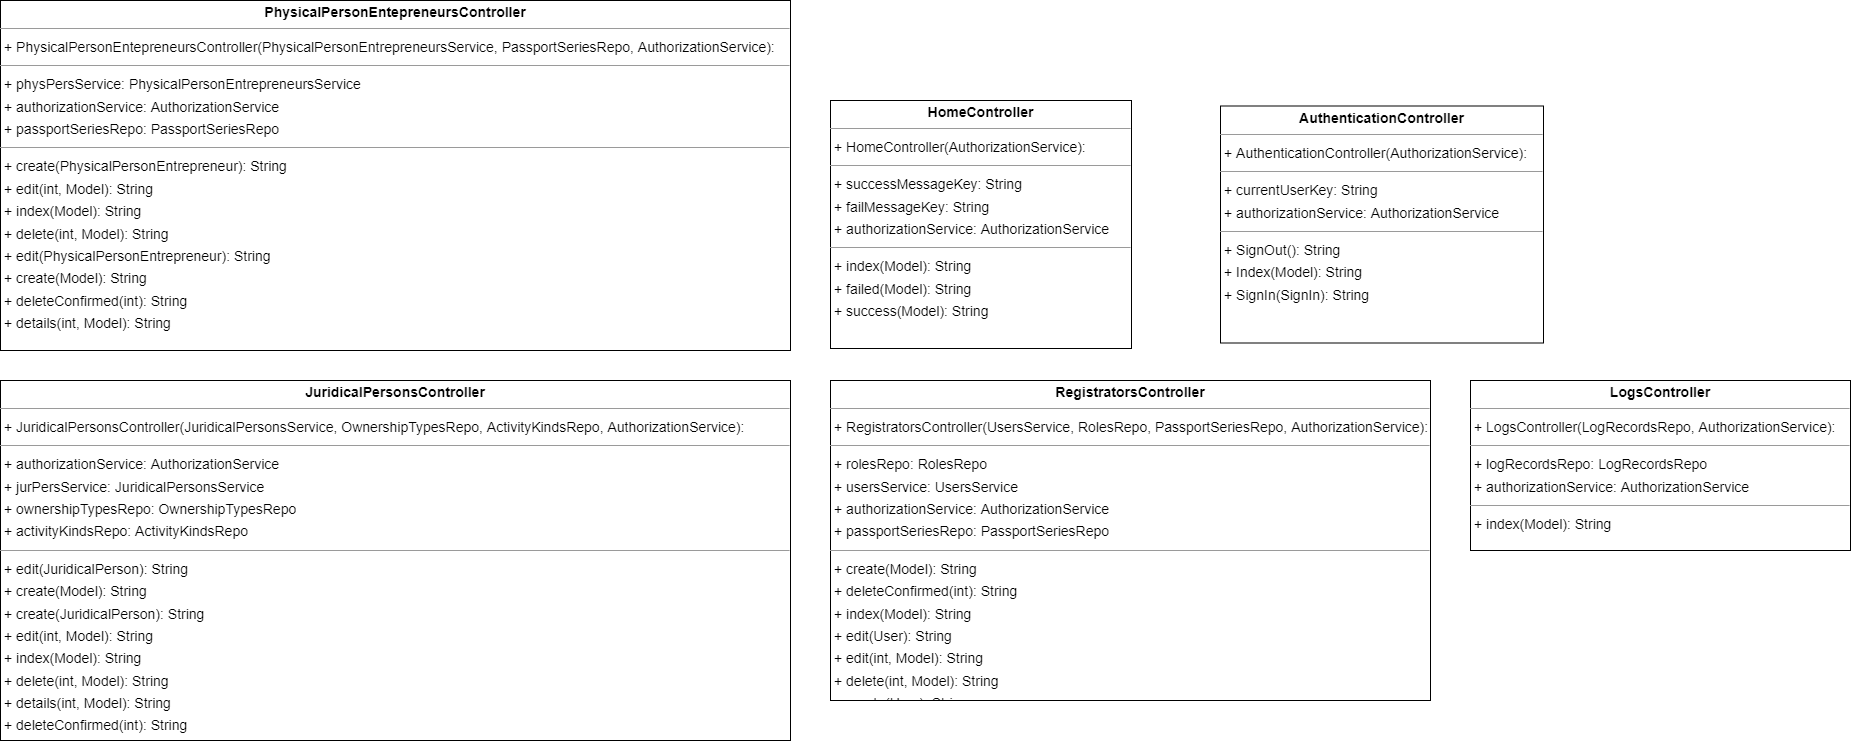

The diagram above was exported from draw.io. Its source (the exported page's mxGraphModel, read from the mxfile embedded in the PNG):
<mxGraphModel dx="3635" dy="1629" grid="1" gridSize="10" guides="1" tooltips="1" connect="1" arrows="1" fold="1" page="0" pageScale="1" pageWidth="827" pageHeight="1169" background="none" math="0" shadow="0">
  <root>
    <mxCell id="0" />
    <mxCell id="1" parent="0" />
    <mxCell id="node5" value="&lt;p style=&quot;margin:0px;margin-top:4px;text-align:center;&quot;&gt;&lt;b&gt;AuthenticationController&lt;/b&gt;&lt;/p&gt;&lt;hr size=&quot;1&quot;/&gt;&lt;p style=&quot;margin:0 0 0 4px;line-height:1.6;&quot;&gt;+ AuthenticationController(AuthorizationService): &lt;/p&gt;&lt;hr size=&quot;1&quot;/&gt;&lt;p style=&quot;margin:0 0 0 4px;line-height:1.6;&quot;&gt;+ currentUserKey: String&lt;br/&gt;+ authorizationService: AuthorizationService&lt;/p&gt;&lt;hr size=&quot;1&quot;/&gt;&lt;p style=&quot;margin:0 0 0 4px;line-height:1.6;&quot;&gt;+ SignOut(): String&lt;br/&gt;+ Index(Model): String&lt;br/&gt;+ SignIn(SignIn): String&lt;/p&gt;" style="verticalAlign=top;align=left;overflow=fill;fontSize=14;fontFamily=Helvetica;html=1;rounded=0;shadow=0;comic=0;labelBackgroundColor=none;strokeWidth=1;" parent="1" vertex="1">
      <mxGeometry x="-710" y="-694.5" width="323" height="237" as="geometry" />
    </mxCell>
    <mxCell id="node3" value="&lt;p style=&quot;margin:0px;margin-top:4px;text-align:center;&quot;&gt;&lt;b&gt;HomeController&lt;/b&gt;&lt;/p&gt;&lt;hr size=&quot;1&quot;/&gt;&lt;p style=&quot;margin:0 0 0 4px;line-height:1.6;&quot;&gt;+ HomeController(AuthorizationService): &lt;/p&gt;&lt;hr size=&quot;1&quot;/&gt;&lt;p style=&quot;margin:0 0 0 4px;line-height:1.6;&quot;&gt;+ successMessageKey: String&lt;br/&gt;+ failMessageKey: String&lt;br/&gt;+ authorizationService: AuthorizationService&lt;/p&gt;&lt;hr size=&quot;1&quot;/&gt;&lt;p style=&quot;margin:0 0 0 4px;line-height:1.6;&quot;&gt;+ index(Model): String&lt;br/&gt;+ failed(Model): String&lt;br/&gt;+ success(Model): String&lt;/p&gt;" style="verticalAlign=top;align=left;overflow=fill;fontSize=14;fontFamily=Helvetica;html=1;rounded=0;shadow=0;comic=0;labelBackgroundColor=none;strokeWidth=1;" parent="1" vertex="1">
      <mxGeometry x="-1100" y="-700" width="301" height="248" as="geometry" />
    </mxCell>
    <mxCell id="node4" value="&lt;p style=&quot;margin:0px;margin-top:4px;text-align:center;&quot;&gt;&lt;b&gt;JuridicalPersonsController&lt;/b&gt;&lt;/p&gt;&lt;hr size=&quot;1&quot;/&gt;&lt;p style=&quot;margin:0 0 0 4px;line-height:1.6;&quot;&gt;+ JuridicalPersonsController(JuridicalPersonsService, OwnershipTypesRepo, ActivityKindsRepo, AuthorizationService): &lt;/p&gt;&lt;hr size=&quot;1&quot;/&gt;&lt;p style=&quot;margin:0 0 0 4px;line-height:1.6;&quot;&gt;+ authorizationService: AuthorizationService&lt;br/&gt;+ jurPersService: JuridicalPersonsService&lt;br/&gt;+ ownershipTypesRepo: OwnershipTypesRepo&lt;br/&gt;+ activityKindsRepo: ActivityKindsRepo&lt;/p&gt;&lt;hr size=&quot;1&quot;/&gt;&lt;p style=&quot;margin:0 0 0 4px;line-height:1.6;&quot;&gt;+ edit(JuridicalPerson): String&lt;br/&gt;+ create(Model): String&lt;br/&gt;+ create(JuridicalPerson): String&lt;br/&gt;+ edit(int, Model): String&lt;br/&gt;+ index(Model): String&lt;br/&gt;+ delete(int, Model): String&lt;br/&gt;+ details(int, Model): String&lt;br/&gt;+ deleteConfirmed(int): String&lt;/p&gt;" style="verticalAlign=top;align=left;overflow=fill;fontSize=14;fontFamily=Helvetica;html=1;rounded=0;shadow=0;comic=0;labelBackgroundColor=none;strokeWidth=1;" parent="1" vertex="1">
      <mxGeometry x="-1930" y="-420" width="790" height="360" as="geometry" />
    </mxCell>
    <mxCell id="node0" value="&lt;p style=&quot;margin:0px;margin-top:4px;text-align:center;&quot;&gt;&lt;b&gt;LogsController&lt;/b&gt;&lt;/p&gt;&lt;hr size=&quot;1&quot;/&gt;&lt;p style=&quot;margin:0 0 0 4px;line-height:1.6;&quot;&gt;+ LogsController(LogRecordsRepo, AuthorizationService): &lt;/p&gt;&lt;hr size=&quot;1&quot;/&gt;&lt;p style=&quot;margin:0 0 0 4px;line-height:1.6;&quot;&gt;+ logRecordsRepo: LogRecordsRepo&lt;br/&gt;+ authorizationService: AuthorizationService&lt;/p&gt;&lt;hr size=&quot;1&quot;/&gt;&lt;p style=&quot;margin:0 0 0 4px;line-height:1.6;&quot;&gt;+ index(Model): String&lt;/p&gt;" style="verticalAlign=top;align=left;overflow=fill;fontSize=14;fontFamily=Helvetica;html=1;rounded=0;shadow=0;comic=0;labelBackgroundColor=none;strokeWidth=1;" parent="1" vertex="1">
      <mxGeometry x="-460" y="-420" width="380" height="170" as="geometry" />
    </mxCell>
    <mxCell id="node1" value="&lt;p style=&quot;margin:0px;margin-top:4px;text-align:center;&quot;&gt;&lt;b&gt;PhysicalPersonEntepreneursController&lt;/b&gt;&lt;/p&gt;&lt;hr size=&quot;1&quot;/&gt;&lt;p style=&quot;margin:0 0 0 4px;line-height:1.6;&quot;&gt;+ PhysicalPersonEntepreneursController(PhysicalPersonEntrepreneursService, PassportSeriesRepo, AuthorizationService): &lt;/p&gt;&lt;hr size=&quot;1&quot;/&gt;&lt;p style=&quot;margin:0 0 0 4px;line-height:1.6;&quot;&gt;+ physPersService: PhysicalPersonEntrepreneursService&lt;br/&gt;+ authorizationService: AuthorizationService&lt;br/&gt;+ passportSeriesRepo: PassportSeriesRepo&lt;/p&gt;&lt;hr size=&quot;1&quot;/&gt;&lt;p style=&quot;margin:0 0 0 4px;line-height:1.6;&quot;&gt;+ create(PhysicalPersonEntrepreneur): String&lt;br/&gt;+ edit(int, Model): String&lt;br/&gt;+ index(Model): String&lt;br/&gt;+ delete(int, Model): String&lt;br/&gt;+ edit(PhysicalPersonEntrepreneur): String&lt;br/&gt;+ create(Model): String&lt;br/&gt;+ deleteConfirmed(int): String&lt;br/&gt;+ details(int, Model): String&lt;/p&gt;" style="verticalAlign=top;align=left;overflow=fill;fontSize=14;fontFamily=Helvetica;html=1;rounded=0;shadow=0;comic=0;labelBackgroundColor=none;strokeWidth=1;" parent="1" vertex="1">
      <mxGeometry x="-1930" y="-800" width="790" height="350" as="geometry" />
    </mxCell>
    <mxCell id="node2" value="&lt;p style=&quot;margin:0px;margin-top:4px;text-align:center;&quot;&gt;&lt;b&gt;RegistratorsController&lt;/b&gt;&lt;/p&gt;&lt;hr size=&quot;1&quot;/&gt;&lt;p style=&quot;margin:0 0 0 4px;line-height:1.6;&quot;&gt;+ RegistratorsController(UsersService, RolesRepo, PassportSeriesRepo, AuthorizationService): &lt;/p&gt;&lt;hr size=&quot;1&quot;/&gt;&lt;p style=&quot;margin:0 0 0 4px;line-height:1.6;&quot;&gt;+ rolesRepo: RolesRepo&lt;br/&gt;+ usersService: UsersService&lt;br/&gt;+ authorizationService: AuthorizationService&lt;br/&gt;+ passportSeriesRepo: PassportSeriesRepo&lt;/p&gt;&lt;hr size=&quot;1&quot;/&gt;&lt;p style=&quot;margin:0 0 0 4px;line-height:1.6;&quot;&gt;+ create(Model): String&lt;br/&gt;+ deleteConfirmed(int): String&lt;br/&gt;+ index(Model): String&lt;br/&gt;+ edit(User): String&lt;br/&gt;+ edit(int, Model): String&lt;br/&gt;+ delete(int, Model): String&lt;br/&gt;+ create(User): String&lt;br/&gt;+ details(int, Model): String&lt;/p&gt;" style="verticalAlign=top;align=left;overflow=fill;fontSize=14;fontFamily=Helvetica;html=1;rounded=0;shadow=0;comic=0;labelBackgroundColor=none;strokeWidth=1;" parent="1" vertex="1">
      <mxGeometry x="-1100" y="-420" width="600" height="320" as="geometry" />
    </mxCell>
  </root>
</mxGraphModel>